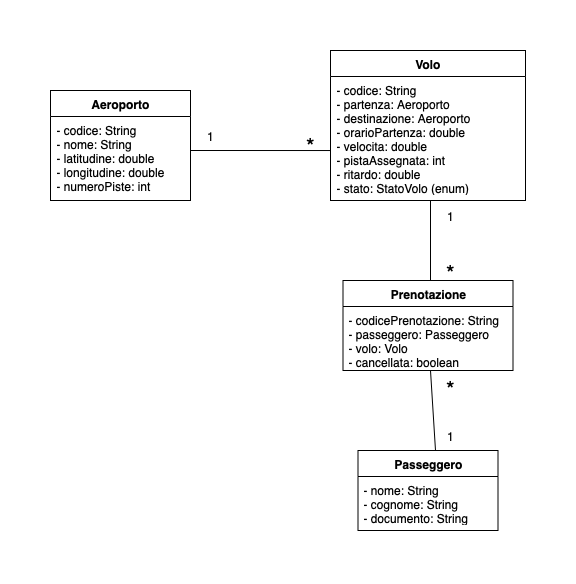

The diagram above was exported from draw.io. Its source (the exported page's mxGraphModel, read from the mxfile embedded in the PNG):
<mxGraphModel dx="1113" dy="828" grid="1" gridSize="10" guides="1" tooltips="1" connect="1" arrows="1" fold="1" page="1" pageScale="1" pageWidth="827" pageHeight="1169" math="0" shadow="0">
  <root>
    <mxCell id="0" />
    <mxCell id="1" parent="0" />
    <mxCell id="oIRZqwbLSSIf756h5G0C-1" value="&lt;b&gt;Aeroporto&lt;/b&gt;" style="swimlane;fontStyle=0;childLayout=stackLayout;horizontal=1;startSize=26;horizontalStack=0;resizeParent=1;resizeParentMax=0;resizeLast=0;collapsible=1;marginBottom=0;whiteSpace=wrap;html=1;" vertex="1" parent="1">
      <mxGeometry x="80" y="80" width="140" height="110" as="geometry" />
    </mxCell>
    <mxCell id="oIRZqwbLSSIf756h5G0C-2" value="&lt;div&gt;- codice: String&amp;nbsp;&lt;/div&gt;&lt;div&gt;- nome: String&amp;nbsp;&lt;/div&gt;&lt;div&gt;- latitudine: double&lt;/div&gt;&lt;div&gt;- longitudine: double&lt;/div&gt;&lt;div&gt;- numeroPiste: int&lt;/div&gt;&lt;div&gt;&lt;br&gt;&lt;/div&gt;" style="text;strokeColor=none;fillColor=none;align=left;verticalAlign=top;spacingLeft=4;spacingRight=4;overflow=hidden;rotatable=0;points=[[0,0.5],[1,0.5]];portConstraint=eastwest;whiteSpace=wrap;html=1;" vertex="1" parent="oIRZqwbLSSIf756h5G0C-1">
      <mxGeometry y="26" width="140" height="84" as="geometry" />
    </mxCell>
    <mxCell id="Dt-S1o3xKoSdRTb3GhK1-1" value="&lt;b&gt;Volo&lt;/b&gt;" style="swimlane;fontStyle=0;childLayout=stackLayout;horizontal=1;startSize=26;fillColor=none;horizontalStack=0;resizeParent=1;resizeParentMax=0;resizeLast=0;collapsible=1;marginBottom=0;whiteSpace=wrap;html=1;" vertex="1" parent="1">
      <mxGeometry x="360" y="40" width="195" height="150" as="geometry" />
    </mxCell>
    <mxCell id="Dt-S1o3xKoSdRTb3GhK1-2" value="&lt;div&gt;- codice: String&lt;/div&gt;&lt;div&gt;- partenza: Aeroporto&lt;/div&gt;&lt;div&gt;- destinazione: Aeroporto&lt;/div&gt;&lt;div&gt;- orarioPartenza: double&lt;/div&gt;&lt;div&gt;- velocita: double&lt;/div&gt;&lt;div&gt;- pistaAssegnata: int&lt;/div&gt;&lt;div&gt;- ritardo: double&lt;/div&gt;&lt;div&gt;- stato: StatoVolo (enum)&amp;nbsp;&lt;/div&gt;" style="text;strokeColor=none;fillColor=none;align=left;verticalAlign=top;spacingLeft=4;spacingRight=4;overflow=hidden;rotatable=0;points=[[0,0.5],[1,0.5]];portConstraint=eastwest;whiteSpace=wrap;html=1;" vertex="1" parent="Dt-S1o3xKoSdRTb3GhK1-1">
      <mxGeometry y="26" width="195" height="124" as="geometry" />
    </mxCell>
    <mxCell id="wMWQCDxI7m0Uc32BdHrE-1" value="&lt;b&gt;Prenotazione&lt;/b&gt;" style="swimlane;fontStyle=0;childLayout=stackLayout;horizontal=1;startSize=26;fillColor=none;horizontalStack=0;resizeParent=1;resizeParentMax=0;resizeLast=0;collapsible=1;marginBottom=0;whiteSpace=wrap;html=1;" vertex="1" parent="1">
      <mxGeometry x="372.5" y="270" width="170" height="90" as="geometry" />
    </mxCell>
    <mxCell id="wMWQCDxI7m0Uc32BdHrE-2" value="&lt;div&gt;- codicePrenotazione: String&lt;/div&gt;&lt;div&gt;- passeggero: Passeggero&lt;/div&gt;&lt;div&gt;- volo: Volo&lt;/div&gt;&lt;div&gt;- cancellata: boolean&lt;/div&gt;" style="text;strokeColor=none;fillColor=none;align=left;verticalAlign=top;spacingLeft=4;spacingRight=4;overflow=hidden;rotatable=0;points=[[0,0.5],[1,0.5]];portConstraint=eastwest;whiteSpace=wrap;html=1;" vertex="1" parent="wMWQCDxI7m0Uc32BdHrE-1">
      <mxGeometry y="26" width="170" height="64" as="geometry" />
    </mxCell>
    <mxCell id="wMWQCDxI7m0Uc32BdHrE-5" value="&lt;b&gt;Passeggero&lt;/b&gt;" style="swimlane;fontStyle=0;childLayout=stackLayout;horizontal=1;startSize=26;fillColor=none;horizontalStack=0;resizeParent=1;resizeParentMax=0;resizeLast=0;collapsible=1;marginBottom=0;whiteSpace=wrap;html=1;" vertex="1" parent="1">
      <mxGeometry x="387.5" y="440" width="140" height="80" as="geometry" />
    </mxCell>
    <mxCell id="wMWQCDxI7m0Uc32BdHrE-6" value="&lt;div&gt;- nome: String&amp;nbsp;&lt;/div&gt;&lt;div&gt;- cognome: String&lt;/div&gt;&lt;div&gt;- documento: String&lt;/div&gt;" style="text;strokeColor=none;fillColor=none;align=left;verticalAlign=top;spacingLeft=4;spacingRight=4;overflow=hidden;rotatable=0;points=[[0,0.5],[1,0.5]];portConstraint=eastwest;whiteSpace=wrap;html=1;" vertex="1" parent="wMWQCDxI7m0Uc32BdHrE-5">
      <mxGeometry y="26" width="140" height="54" as="geometry" />
    </mxCell>
    <mxCell id="9sDU4-W39951-_2z3r33-1" value="" style="endArrow=none;html=1;rounded=0;fontSize=12;startSize=8;endSize=8;curved=1;entryX=0;entryY=0.597;entryDx=0;entryDy=0;entryPerimeter=0;" edge="1" parent="1" target="Dt-S1o3xKoSdRTb3GhK1-2">
      <mxGeometry width="50" height="50" relative="1" as="geometry">
        <mxPoint x="220" y="140" as="sourcePoint" />
        <mxPoint x="270" y="90" as="targetPoint" />
      </mxGeometry>
    </mxCell>
    <mxCell id="9sDU4-W39951-_2z3r33-4" value="" style="endArrow=none;html=1;rounded=0;fontSize=12;startSize=8;endSize=8;curved=1;exitX=0.25;exitY=0.625;exitDx=0;exitDy=0;exitPerimeter=0;" edge="1" parent="1" source="9sDU4-W39951-_2z3r33-11">
      <mxGeometry width="50" height="50" relative="1" as="geometry">
        <mxPoint x="460" y="220" as="sourcePoint" />
        <mxPoint x="460" y="190" as="targetPoint" />
      </mxGeometry>
    </mxCell>
    <mxCell id="9sDU4-W39951-_2z3r33-8" value="1" style="text;html=1;align=center;verticalAlign=middle;whiteSpace=wrap;rounded=0;" vertex="1" parent="1">
      <mxGeometry x="210" y="110" width="60" height="30" as="geometry" />
    </mxCell>
    <mxCell id="9sDU4-W39951-_2z3r33-9" value="*" style="text;html=1;align=center;verticalAlign=middle;whiteSpace=wrap;rounded=0;fontSize=22;" vertex="1" parent="1">
      <mxGeometry x="300" y="103" width="80" height="64" as="geometry" />
    </mxCell>
    <mxCell id="9sDU4-W39951-_2z3r33-10" value="1" style="text;html=1;align=center;verticalAlign=middle;whiteSpace=wrap;rounded=0;" vertex="1" parent="1">
      <mxGeometry x="450" y="190" width="60" height="30" as="geometry" />
    </mxCell>
    <mxCell id="9sDU4-W39951-_2z3r33-11" value="*" style="text;html=1;align=center;verticalAlign=middle;whiteSpace=wrap;rounded=0;fontSize=22;" vertex="1" parent="1">
      <mxGeometry x="440" y="230" width="80" height="64" as="geometry" />
    </mxCell>
    <mxCell id="9sDU4-W39951-_2z3r33-12" value="*" style="text;html=1;align=center;verticalAlign=middle;whiteSpace=wrap;rounded=0;fontSize=22;" vertex="1" parent="1">
      <mxGeometry x="440" y="346" width="80" height="64" as="geometry" />
    </mxCell>
    <mxCell id="9sDU4-W39951-_2z3r33-13" value="1" style="text;html=1;align=center;verticalAlign=middle;whiteSpace=wrap;rounded=0;" vertex="1" parent="1">
      <mxGeometry x="450" y="410" width="60" height="30" as="geometry" />
    </mxCell>
    <mxCell id="Tfq1KNPuRll2Mnh0lYSe-2" value="" style="endArrow=none;html=1;rounded=0;fontSize=12;startSize=8;endSize=8;curved=1;exitX=0.25;exitY=1;exitDx=0;exitDy=0;" edge="1" parent="1" source="9sDU4-W39951-_2z3r33-13">
      <mxGeometry width="50" height="50" relative="1" as="geometry">
        <mxPoint x="410" y="410" as="sourcePoint" />
        <mxPoint x="460" y="360" as="targetPoint" />
      </mxGeometry>
    </mxCell>
  </root>
</mxGraphModel>